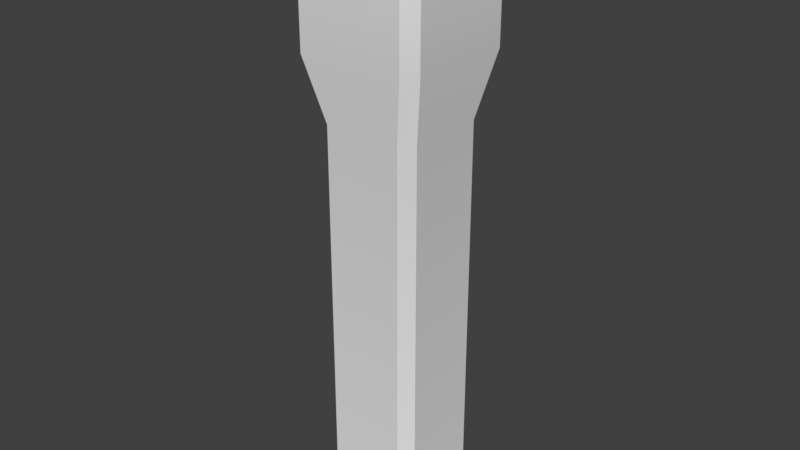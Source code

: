 # Source: Stone.blend  (saved by Blender 2.79.0; exported with 4.5.12 LTS)
import bpy
from mathutils import Matrix  # noqa: F401  (used for matrix-valued properties, if any)

bpy.ops.wm.read_factory_settings(use_empty=True)
scene = bpy.context.scene
scene.name = 'Scene'

# ---- collections
col_collection_1 = bpy.data.collections.new('Collection 1'); scene.collection.children.link(col_collection_1)
col_collection_2 = bpy.data.collections.new('Collection 2'); scene.collection.children.link(col_collection_2)
col_collection_2.hide_render = True
col_collection_2.hide_viewport = True

# ---- images (referenced by path relative to the original .blend; pixels are not part of the script)
import os
ASSET_DIR = os.environ.get("B2B_ASSET_DIR", "")  # directory of the original .blend (textures are referenced by path, not embedded)
HERE = os.path.dirname(os.path.abspath(__file__))  # packed textures are extracted next to this script under _unpacked/

def load_image(name, relpath, width, height, colorspace="sRGB"):
    """Load a texture the original file referenced (path relative to the .blend, or extracted next to this script)."""
    p = next((c for c in (os.path.join(HERE, relpath), os.path.join(ASSET_DIR, relpath)) if relpath and os.path.exists(c)), "")
    if p:
        img = bpy.data.images.load(p, check_existing=True)
        img.name = name
    else:  # same state as the original file: an image datablock whose file is absent (Cycles renders it pink)
        img = bpy.data.images.new(name, width, height)
        img.source = "FILE"
        img.filepath = "//" + (relpath or name)
    img.colorspace_settings.name = colorspace
    return img
img_rock_pole = load_image('Rock Pole', 'Rock Pole.png', 1024, 1024, 'sRGB')
img_bridge = load_image('Bridge', 'Bridge.png', 1024, 1024, 'sRGB')

# ---- materials (node trees are filled in below, after node groups)
mat_rockpole = bpy.data.materials.new('RockPole')
mat_rockpole.alpha_threshold = 0.0
mat_rockpole.roughness = 0.5
mat_bridge = bpy.data.materials.new('Bridge')
mat_bridge.alpha_threshold = 0.0
mat_bridge.roughness = 0.5

# ---- material node trees
mat_rockpole.use_nodes = True; mat_rockpole.node_tree.nodes.clear()
_N = mat_rockpole.node_tree.nodes; _L = mat_rockpole.node_tree.links
n0 = _N.new('ShaderNodeOutputMaterial'); n0.name = 'Material Output'; n0.location = (300, 300)
n1 = _N.new('ShaderNodeBsdfDiffuse'); n1.name = 'Diffuse BSDF'; n1.location = (10, 300)
n2 = _N.new('ShaderNodeTexImage'); n2.name = 'Image Texture'; n2.location = (-232, 289)
n2.width = 140
n2.image = img_rock_pole
_L.new(n1.outputs[0], n0.inputs[0])
n0.is_active_output = True
mat_bridge.use_nodes = True; mat_bridge.node_tree.nodes.clear()
_N = mat_bridge.node_tree.nodes; _L = mat_bridge.node_tree.links
n0 = _N.new('ShaderNodeOutputMaterial'); n0.name = 'Material Output'; n0.location = (300, 300)
n1 = _N.new('ShaderNodeBsdfDiffuse'); n1.name = 'Diffuse BSDF'; n1.location = (10, 300)
n2 = _N.new('ShaderNodeTexImage'); n2.name = 'Image Texture'; n2.location = (-169, 268)
n2.width = 140
n2.image = img_bridge
_L.new(n1.outputs[0], n0.inputs[0])
n0.is_active_output = True

# ---- world
world_world = bpy.data.worlds.new('World'); scene.world = world_world
world_world.color = (0.05088, 0.05088, 0.05088)
world_world.use_sun_shadow = False
world_world.sun_shadow_jitter_overblur = 0.0
world_world.cycles.sampling_method = 'MANUAL'

# ---- meshes
me_cube_001 = bpy.data.meshes.new('Cube.001')
me_cube_001.from_pydata([(-0.577, -0.7479, -0.7479), (-0.7479, -0.577, -0.7479), (-0.577, -0.7479, 4.694), (-0.7479, -0.577, 4.694), (-0.7479, 0.577, -0.7479), (-0.577, 0.7479, -0.7479), (-0.7479, 0.577, 4.694), (-0.577, 0.7479, 4.694), (0.7479, -0.577, -0.7479), (0.577, -0.7479, -0.7479), (0.7479, -0.577, 4.694), (0.577, -0.7479, 4.694), (0.577, 0.7479, -0.7479), (0.7479, 0.577, -0.7479), (0.577, 0.7479, 4.694), (0.7479, 0.577, 4.694), (-0.787, -0.958, 5.642), (-0.958, -0.787, 5.642), (-0.958, 0.787, 5.642), (-0.787, 0.958, 5.642), (0.787, 0.958, 5.642), (0.958, 0.787, 5.642), (0.958, -0.787, 5.642), (0.787, -0.958, 5.642), (-0.958, -0.787, 6.969), (-0.787, -0.958, 6.969), (-0.8525, -0.6816, 7.075), (-0.6816, -0.8525, 7.075), (-0.6816, 0.8525, 7.075), (-0.8525, 0.6816, 7.075), (-0.787, 0.958, 6.969), (-0.958, 0.787, 6.969), (0.8525, 0.6816, 7.075), (0.6816, 0.8525, 7.075), (0.958, 0.787, 6.969), (0.787, 0.958, 6.969), (0.6816, -0.8525, 7.075), (0.8525, -0.6816, 7.075), (0.787, -0.958, 6.969), (0.958, -0.787, 6.969)], [], [(9, 11, 2, 0), (14, 7, 19, 20), (10, 15, 21, 22), (6, 3, 17, 18), (1, 3, 6, 4), (2, 11, 23, 16), (22, 21, 34, 39), (5, 7, 14, 12), (13, 15, 10, 8), (18, 17, 24, 31), (20, 19, 30, 35), (36, 27, 25, 38), (28, 33, 35, 30), (32, 33, 28, 29, 26, 27, 36, 37), (32, 37, 39, 34), (26, 29, 31, 24), (16, 23, 38, 25), (0, 2, 3, 1), (7, 5, 4, 6), (15, 13, 12, 14), (11, 9, 8, 10), (2, 16, 17, 3), (19, 7, 6, 18), (10, 22, 23, 11), (21, 15, 14, 20), (25, 27, 26, 24), (28, 30, 31, 29), (32, 34, 35, 33), (36, 38, 39, 37), (30, 19, 18, 31), (16, 25, 24, 17), (22, 39, 38, 23), (34, 21, 20, 35), (4, 5, 12, 13, 8, 9, 0, 1)])
me_cube_001.polygons.foreach_set('use_smooth', [True] * 34)
_uv = me_cube_001.uv_layers.new(name='UVMap')
_uv.uv.foreach_set('vector', [0.3736, 0.001342, 0.3736, 0.5889, 0.2486, 0.5889, 0.2486, 0.001342, 0.456, 0.5889, 0.581, 0.5889, 0.6037, 0.6929, 0.4333, 0.6929, 0.6449, 0.5889, 0.7699, 0.5889, 0.7926, 0.6929, 0.6222, 0.6929, 0.04124, 0.5889, 0.1662, 0.5889, 0.1889, 0.6929, 0.01851, 0.6929, 0.1662, 0.001342, 0.1662, 0.5889, 0.04124, 0.5889, 0.04124, 0.001342, 0.2486, 0.5889, 0.3736, 0.5889, 0.3963, 0.6929, 0.2259, 0.6929, 0.6222, 0.6929, 0.7926, 0.6929, 0.7926, 0.8362, 0.6222, 0.8362, 0.581, 0.001342, 0.581, 0.5889, 0.456, 0.5889, 0.456, 0.001342, 0.7699, 0.001342, 0.7699, 0.5889, 0.6449, 0.5889, 0.6449, 0.001342, 0.01851, 0.6929, 0.1889, 0.6929, 0.1889, 0.8362, 0.01851, 0.8362, 0.4333, 0.6929, 0.6037, 0.6929, 0.6037, 0.8362, 0.4333, 0.8362, 0.9886, 0.1775, 0.9886, 0.02992, 1.0, 0.01851, 1.0, 0.1889, 0.804, 0.02992, 0.804, 0.1775, 0.7926, 0.1889, 0.7926, 0.01851, 0.8225, 0.196, 0.804, 0.1775, 0.804, 0.02992, 0.8225, 0.01142, 0.9701, 0.01142, 0.9886, 0.02992, 0.9886, 0.1775, 0.9701, 0.196, 0.8225, 0.196, 0.9701, 0.196, 0.9815, 0.2074, 0.8111, 0.2074, 0.9701, 0.01142, 0.8225, 0.01142, 0.8111, 1.29e-08, 0.9815, 0.0, 0.2259, 0.6929, 0.3963, 0.6929, 0.3963, 0.8362, 0.2259, 0.8362, 0.2486, 0.001342, 0.2486, 0.5889, 0.2301, 0.5875, 0.2301, 0.0, 0.02274, 0.5875, 0.02274, 0.0, 0.04124, 0.001342, 0.04124, 0.5889, 0.4375, 0.5875, 0.4375, 0.0, 0.456, 0.001342, 0.456, 0.5889, 0.6264, 0.5875, 0.6264, 0.0, 0.6449, 0.001342, 0.6449, 0.5889, 0.2486, 0.5889, 0.2259, 0.6929, 0.2074, 0.6915, 0.2301, 0.5875, 0.0, 0.6915, 0.02274, 0.5875, 0.04124, 0.5889, 0.01851, 0.6929, 0.6449, 0.5889, 0.6222, 0.6929, 0.6037, 0.6915, 0.6264, 0.5875, 0.4148, 0.6915, 0.4375, 0.5875, 0.456, 0.5889, 0.4333, 0.6929, 1.0, 0.01851, 0.9886, 0.02992, 0.9701, 0.01142, 0.9815, 0.0, 0.804, 0.02992, 0.7926, 0.01851, 0.8111, 1.29e-08, 0.8225, 0.01142, 0.8225, 0.196, 0.8111, 0.2074, 0.7926, 0.1889, 0.804, 0.1775, 0.9886, 0.1775, 1.0, 0.1889, 0.9815, 0.2074, 0.9701, 0.196, 1.29e-08, 0.8348, 0.0, 0.6915, 0.01851, 0.6929, 0.01851, 0.8362, 0.2074, 0.6915, 0.2074, 0.8348, 0.1889, 0.8362, 0.1889, 0.6929, 0.4148, 0.6915, 0.4148, 0.8348, 0.3963, 0.8362, 0.3963, 0.6929, 0.4148, 0.8348, 0.4148, 0.6915, 0.4333, 0.6929, 0.4333, 0.8362, 0.8111, 0.3693, 0.7926, 0.3508, 0.7926, 0.2259, 0.8111, 0.2074, 0.936, 0.2074, 0.9545, 0.2259, 0.9545, 0.3508, 0.936, 0.3693])
me_cube_001.materials.append(mat_rockpole)
me_cube_001.use_remesh_preserve_volume = False
me_cube_001.use_remesh_preserve_attributes = False
me_cube_001.use_mirror_vertex_groups = False
me_cube_001.update()
me_cylinder = bpy.data.meshes.new('Cylinder')
me_cylinder.from_pydata([(-1.0, 1.983, 0.005963), (1.0, 1.983, 0.005963), (-1.0, -1.983, 0.005963), (1.0, -1.983, 0.005963), (-1.0, -1.804, 0.4826), (1.0, -1.804, 0.4826), (-1.0, -1.368, 0.8964), (1.0, -1.368, 0.8964), (-1.0, -0.7408, 1.21), (1.0, -0.7408, 1.21), (-1.0, 2.156e-08, 1.341), (1.0, 2.156e-08, 1.341), (-1.0, 0.7408, 1.21), (1.0, 0.7408, 1.21), (-1.0, 1.368, 0.8964), (1.0, 1.368, 0.8964), (-1.0, 1.804, 0.4826), (1.0, 1.804, 0.4826), (-1.0, 1.836, 0.004985), (1.0, 1.836, 0.004985), (-1.0, -1.836, 0.004985), (1.0, -1.836, 0.004985), (-1.0, -1.671, 0.3967), (1.0, -1.671, 0.3967), (-1.0, -1.279, 0.7689), (1.0, -1.279, 0.7689), (-1.0, -0.692, 1.063), (1.0, -0.692, 1.063), (-1.0, 2.156e-08, 1.185), (1.0, 2.156e-08, 1.185), (-1.0, 0.692, 1.063), (1.0, 0.692, 1.063), (-1.0, 1.279, 0.7689), (1.0, 1.279, 0.7689), (-1.0, 1.671, 0.3967), (1.0, 1.671, 0.3967), (-0.7732, 1.983, 0.005963), (0.7732, 1.983, 0.005963), (0.7732, -1.983, 0.005963), (-0.7732, -1.983, 0.005963), (0.7732, -1.804, 0.4826), (-0.7732, -1.804, 0.4826), (0.7732, -1.368, 0.8964), (-0.7732, -1.368, 0.8964), (0.7732, -0.7408, 1.21), (-0.7732, -0.7408, 1.21), (0.7732, 2.156e-08, 1.341), (-0.7732, 2.156e-08, 1.341), (0.7732, 0.7408, 1.21), (-0.7732, 0.7408, 1.21), (0.7732, 1.368, 0.8964), (-0.7732, 1.368, 0.8964), (0.7732, 1.804, 0.4826), (-0.7732, 1.804, 0.4826), (-0.7732, 1.836, 0.004985), (0.7732, 1.836, 0.004985), (0.7732, -1.836, 0.004985), (-0.7732, -1.836, 0.004985), (0.7732, -1.671, 0.3967), (-0.7732, -1.671, 0.3967), (0.7732, -1.279, 0.7689), (-0.7732, -1.279, 0.7689), (0.7732, -0.692, 1.063), (-0.7732, -0.692, 1.063), (0.7732, 2.156e-08, 1.185), (-0.7732, 2.156e-08, 1.185), (0.7732, 0.692, 1.063), (-0.7732, 0.692, 1.063), (0.7732, 1.279, 0.7689), (-0.7732, 1.279, 0.7689), (0.7732, 1.671, 0.3967), (-0.7732, 1.671, 0.3967), (0.7722, 2.206, 0.0106), (0.9987, 2.206, 0.0106), (-0.7722, -2.206, 0.0106), (-0.9987, -2.206, 0.0106), (-0.9987, -2.006, 0.5408), (0.9987, -2.006, 0.5408), (0.9987, -2.206, 0.0106), (-0.7722, -2.006, 0.5408), (-0.9987, -1.522, 1.001), (0.9987, -1.522, 1.001), (-0.7722, -1.522, 1.001), (-0.9987, -0.824, 1.35), (0.9987, -0.824, 1.35), (-0.7722, -0.824, 1.35), (-0.9987, 1.841e-08, 1.495), (0.9987, 1.841e-08, 1.495), (-0.7722, 1.841e-08, 1.495), (-0.9987, 0.824, 1.35), (0.9987, 0.824, 1.35), (-0.7722, 0.824, 1.35), (-0.9987, 1.522, 1.001), (0.9987, 1.522, 1.001), (-0.7722, 1.522, 1.001), (-0.9987, 2.006, 0.5408), (0.9987, 2.006, 0.5408), (-0.7722, 2.006, 0.5408), (-0.9987, 2.206, 0.0106), (-0.7722, 2.206, 0.0106), (0.7722, -2.206, 0.0106), (0.7722, -2.006, 0.5408), (0.7722, -1.522, 1.001), (0.7722, -0.824, 1.35), (0.7722, 1.841e-08, 1.495), (0.7722, 0.824, 1.35), (0.7722, 1.522, 1.001), (0.7722, 2.006, 0.5408)], [], [(37, 52, 107, 72), (39, 41, 79, 74), (14, 12, 89, 92), (53, 36, 99, 97), (3, 5, 77, 78), (38, 3, 78, 100), (42, 40, 101, 102), (4, 2, 75, 76), (56, 58, 23, 21), (58, 60, 25, 23), (60, 62, 27, 25), (62, 64, 29, 27), (64, 66, 31, 29), (66, 68, 33, 31), (68, 70, 35, 33), (70, 55, 19, 35), (37, 1, 19, 55), (39, 2, 20, 57), (2, 4, 22, 20), (5, 3, 21, 23), (4, 6, 24, 22), (7, 5, 23, 25), (6, 8, 26, 24), (9, 7, 25, 27), (8, 10, 28, 26), (11, 9, 27, 29), (10, 12, 30, 28), (13, 11, 29, 31), (12, 14, 32, 30), (15, 13, 31, 33), (14, 16, 34, 32), (17, 15, 33, 35), (16, 0, 18, 34), (1, 17, 35, 19), (3, 38, 56, 21), (38, 39, 57, 56), (0, 36, 54, 18), (36, 37, 55, 54), (34, 18, 54, 71), (71, 54, 55, 70), (32, 34, 71, 69), (69, 71, 70, 68), (30, 32, 69, 67), (67, 69, 68, 66), (28, 30, 67, 65), (65, 67, 66, 64), (26, 28, 65, 63), (63, 65, 64, 62), (24, 26, 63, 61), (61, 63, 62, 60), (22, 24, 61, 59), (59, 61, 60, 58), (20, 22, 59, 57), (57, 59, 58, 56), (41, 43, 82, 79), (53, 52, 37, 36), (11, 13, 90, 87), (51, 50, 52, 53), (2, 39, 74, 75), (49, 48, 50, 51), (36, 0, 98, 99), (47, 46, 48, 49), (44, 42, 102, 103), (45, 44, 46, 47), (12, 10, 86, 89), (43, 42, 44, 45), (1, 37, 72, 73), (41, 40, 42, 43), (43, 45, 85, 82), (39, 38, 40, 41), (100, 78, 77, 101), (101, 77, 81, 102), (102, 81, 84, 103), (103, 84, 87, 104), (104, 87, 90, 105), (105, 90, 93, 106), (106, 93, 96, 107), (107, 96, 73, 72), (95, 97, 99, 98), (92, 94, 97, 95), (89, 91, 94, 92), (86, 88, 91, 89), (83, 85, 88, 86), (80, 82, 85, 83), (76, 79, 82, 80), (75, 74, 79, 76), (13, 15, 93, 90), (40, 38, 100, 101), (6, 4, 76, 80), (51, 53, 97, 94), (5, 7, 81, 77), (52, 50, 106, 107), (16, 14, 92, 95), (49, 51, 94, 91), (15, 17, 96, 93), (8, 6, 80, 83), (50, 48, 105, 106), (7, 9, 84, 81), (47, 49, 91, 88), (0, 16, 95, 98), (48, 46, 104, 105), (17, 1, 73, 96), (10, 8, 83, 86), (45, 47, 88, 85), (9, 11, 87, 84), (46, 44, 103, 104)])
me_cylinder.polygons.foreach_set('use_smooth', [True] * 106)
_uv = me_cylinder.uv_layers.new(name='UVMap')
_uv.uv.foreach_set('vector', [0.8424, 0.03147, 0.775, 0.05683, 0.7668, 0.02821, 0.8417, 0.0, 0.6319, 0.03147, 0.5645, 0.05683, 0.5563, 0.02821, 0.6312, 0.0, 0.2953, 0.1184, 0.251, 0.2071, 0.2312, 0.1953, 0.2806, 0.09671, 0.5645, 0.5667, 0.6319, 0.5921, 0.6312, 0.6236, 0.5563, 0.5954, 0.2105, 0.03147, 0.1432, 0.05683, 0.1349, 0.02821, 0.2099, 0.0, 0.8738, 0.2506, 0.8738, 0.2827, 0.8424, 0.2825, 0.8424, 0.2505, 0.7165, 0.5051, 0.775, 0.5667, 0.7668, 0.5954, 0.7018, 0.5269, 0.3538, 0.5667, 0.4212, 0.5921, 0.4205, 0.6236, 0.3456, 0.5954, 0.5013, 0.8742, 0.5601, 0.8742, 0.5601, 0.9063, 0.5013, 0.9063, 0.5601, 0.8742, 0.6348, 0.8742, 0.6348, 0.9063, 0.5601, 0.9063, 0.6348, 0.8742, 0.7162, 0.8742, 0.7162, 0.9063, 0.6348, 0.9063, 0.03206, 0.6236, 0.03206, 0.7199, 1.685e-08, 0.7199, 0.0, 0.6236, 0.03206, 0.7199, 0.03206, 0.8187, 0.0, 0.8187, 1.685e-08, 0.7199, 0.03206, 0.8187, 0.03206, 0.9044, 1.685e-08, 0.9044, 0.0, 0.8187, 0.03206, 0.9044, 0.03206, 0.9634, 1.685e-08, 0.9634, 1.685e-08, 0.9044, 0.968, 0.6556, 0.9347, 0.6556, 0.9347, 0.6236, 0.968, 0.6236, 0.8632, 0.5333, 0.8632, 0.5654, 0.8424, 0.5654, 0.8424, 0.5333, 0.8738, 0.03206, 0.8738, 8.425e-09, 0.8947, 0.0, 0.8947, 0.03206, 0.4212, 0.5921, 0.3538, 0.5667, 0.366, 0.5479, 0.4213, 0.5712, 0.1432, 0.05683, 0.2105, 0.03147, 0.2107, 0.05234, 0.1553, 0.07565, 0.3538, 0.5667, 0.2953, 0.5051, 0.3134, 0.4925, 0.366, 0.5479, 0.08468, 0.1184, 0.1432, 0.05683, 0.1553, 0.07565, 0.1027, 0.1311, 0.2953, 0.5051, 0.251, 0.4165, 0.2718, 0.4096, 0.3134, 0.4925, 0.04028, 0.2071, 0.08468, 0.1184, 0.1027, 0.1311, 0.06117, 0.214, 0.251, 0.4165, 0.2325, 0.3118, 0.2546, 0.3118, 0.2718, 0.4096, 0.02184, 0.3118, 0.04028, 0.2071, 0.06117, 0.214, 0.04394, 0.3118, 0.2325, 0.3118, 0.251, 0.2071, 0.2718, 0.214, 0.2546, 0.3118, 0.04028, 0.4165, 0.02184, 0.3118, 0.04394, 0.3118, 0.06117, 0.4096, 0.251, 0.2071, 0.2953, 0.1184, 0.3134, 0.1311, 0.2718, 0.214, 0.08468, 0.5051, 0.04028, 0.4165, 0.06117, 0.4096, 0.1027, 0.4925, 0.2953, 0.1184, 0.3538, 0.05683, 0.366, 0.07565, 0.3134, 0.1311, 0.1432, 0.5667, 0.08468, 0.5051, 0.1027, 0.4925, 0.1553, 0.5479, 0.3538, 0.05683, 0.4212, 0.03147, 0.4213, 0.05234, 0.366, 0.07565, 0.2105, 0.5921, 0.1432, 0.5667, 0.1553, 0.5479, 0.2107, 0.5712, 0.8738, 0.2827, 0.8738, 0.2506, 0.8947, 0.2506, 0.8947, 0.2827, 0.8738, 0.2506, 0.8738, 0.03206, 0.8947, 0.03206, 0.8947, 0.2506, 0.8632, 0.2827, 0.8632, 0.3148, 0.8424, 0.3148, 0.8424, 0.2827, 0.8632, 0.3148, 0.8632, 0.5333, 0.8424, 0.5333, 0.8424, 0.3148, 0.968, 0.9063, 0.9347, 0.9063, 0.9347, 0.8742, 0.968, 0.8742, 0.968, 0.8742, 0.9347, 0.8742, 0.9347, 0.6556, 0.968, 0.6556, 0.2827, 0.9044, 0.2827, 0.9634, 0.2506, 0.9634, 0.2506, 0.9044, 0.2506, 0.9044, 0.2506, 0.9634, 0.03206, 0.9634, 0.03206, 0.9044, 0.2827, 0.8187, 0.2827, 0.9044, 0.2506, 0.9044, 0.2506, 0.8187, 0.2506, 0.8187, 0.2506, 0.9044, 0.03206, 0.9044, 0.03206, 0.8187, 0.2827, 0.7199, 0.2827, 0.8187, 0.2506, 0.8187, 0.2506, 0.7199, 0.2506, 0.7199, 0.2506, 0.8187, 0.03206, 0.8187, 0.03206, 0.7199, 0.2827, 0.6236, 0.2827, 0.7199, 0.2506, 0.7199, 0.2506, 0.6236, 0.2506, 0.6236, 0.2506, 0.7199, 0.03206, 0.7199, 0.03206, 0.6236, 0.6348, 0.6236, 0.7162, 0.6236, 0.7162, 0.6556, 0.6348, 0.6556, 0.6348, 0.6556, 0.7162, 0.6556, 0.7162, 0.8742, 0.6348, 0.8742, 0.5601, 0.6236, 0.6348, 0.6236, 0.6348, 0.6556, 0.5601, 0.6556, 0.5601, 0.6556, 0.6348, 0.6556, 0.6348, 0.8742, 0.5601, 0.8742, 0.5013, 0.6236, 0.5601, 0.6236, 0.5601, 0.6556, 0.5013, 0.6556, 0.5013, 0.6556, 0.5601, 0.6556, 0.5601, 0.8742, 0.5013, 0.8742, 0.5645, 0.05683, 0.506, 0.1184, 0.4912, 0.09671, 0.5563, 0.02821, 0.9997, 0.0, 0.9997, 0.2186, 0.9587, 0.2186, 0.9587, 8.425e-09, 0.02184, 0.3118, 0.04028, 0.4165, 0.02051, 0.4283, 0.0, 0.3118, 0.2827, 0.9249, 0.5013, 0.9249, 0.5013, 0.9948, 0.2827, 0.9948, 0.8738, 8.425e-09, 0.8738, 0.03206, 0.8424, 0.0322, 0.8424, 0.0001776, 0.2827, 0.8305, 0.5013, 0.8305, 0.5013, 0.9249, 0.2827, 0.9249, 0.8632, 0.3148, 0.8632, 0.2827, 0.8945, 0.2829, 0.8945, 0.3149, 0.2827, 0.7242, 0.5013, 0.7242, 0.5013, 0.8305, 0.2827, 0.8305, 0.6722, 0.4165, 0.7165, 0.5051, 0.7018, 0.5269, 0.6524, 0.4283, 0.2827, 0.6236, 0.5013, 0.6236, 0.5013, 0.7242, 0.2827, 0.7242, 0.251, 0.2071, 0.2325, 0.3118, 0.2107, 0.3118, 0.2312, 0.1953, 0.7162, 0.7765, 0.9347, 0.7765, 0.9347, 0.8625, 0.7162, 0.8625, 0.8632, 0.5654, 0.8632, 0.5333, 0.8945, 0.5332, 0.8945, 0.5652, 0.7162, 0.6937, 0.9347, 0.6937, 0.9347, 0.7765, 0.7162, 0.7765, 0.506, 0.1184, 0.4616, 0.2071, 0.4419, 0.1953, 0.4912, 0.09671, 0.7162, 0.6236, 0.9347, 0.6236, 0.9347, 0.6937, 0.7162, 0.6937, 0.968, 0.6236, 1.0, 0.6236, 1.0, 0.7016, 0.968, 0.7016, 0.968, 0.7016, 1.0, 0.7016, 1.0, 0.7937, 0.968, 0.7937, 0.968, 0.7937, 1.0, 0.7937, 1.0, 0.8893, 0.968, 0.8893, 0.8947, 5.055e-08, 0.9267, 0.0, 0.9267, 0.1119, 0.8947, 0.1119, 0.8947, 0.1119, 0.9267, 0.1119, 0.9267, 0.2301, 0.8947, 0.2301, 0.8947, 0.2301, 0.9267, 0.2301, 0.9267, 0.3352, 0.8947, 0.3352, 0.8947, 0.3352, 0.9267, 0.3352, 0.9267, 0.4129, 0.8947, 0.4129, 0.8424, 0.5654, 0.8744, 0.5654, 0.8744, 0.611, 0.8424, 0.611, 0.8744, 0.5654, 0.9064, 0.5654, 0.9064, 0.611, 0.8744, 0.611, 0.9587, 0.07773, 0.9267, 0.07773, 0.9267, 1.685e-08, 0.9587, 0.0, 0.9587, 0.1828, 0.9267, 0.1828, 0.9267, 0.07773, 0.9587, 0.07773, 0.9587, 0.301, 0.9267, 0.301, 0.9267, 0.1828, 0.9587, 0.1828, 0.9587, 0.4129, 0.9267, 0.4129, 0.9267, 0.301, 0.9587, 0.301, 0.9907, 0.3142, 0.9587, 0.3142, 0.9587, 0.2186, 0.9907, 0.2186, 0.9907, 0.4063, 0.9587, 0.4063, 0.9587, 0.3142, 0.9907, 0.3142, 0.9907, 0.4843, 0.9587, 0.4843, 0.9587, 0.4063, 0.9907, 0.4063, 0.04028, 0.4165, 0.08468, 0.5051, 0.06989, 0.5269, 0.02051, 0.4283, 0.775, 0.5667, 0.8424, 0.5921, 0.8417, 0.6236, 0.7668, 0.5954, 0.2953, 0.5051, 0.3538, 0.5667, 0.3456, 0.5954, 0.2806, 0.5269, 0.506, 0.5051, 0.5645, 0.5667, 0.5563, 0.5954, 0.4912, 0.5269, 0.1432, 0.05683, 0.08468, 0.1184, 0.06989, 0.09671, 0.1349, 0.02821, 0.775, 0.05683, 0.7165, 0.1184, 0.7018, 0.09671, 0.7668, 0.02821, 0.3538, 0.05683, 0.2953, 0.1184, 0.2806, 0.09671, 0.3456, 0.02821, 0.4616, 0.4165, 0.506, 0.5051, 0.4912, 0.5269, 0.4419, 0.4283, 0.08468, 0.5051, 0.1432, 0.5667, 0.1349, 0.5954, 0.06989, 0.5269, 0.251, 0.4165, 0.2953, 0.5051, 0.2806, 0.5269, 0.2312, 0.4283, 0.7165, 0.1184, 0.6722, 0.2071, 0.6524, 0.1953, 0.7018, 0.09671, 0.08468, 0.1184, 0.04028, 0.2071, 0.02051, 0.1953, 0.06989, 0.09671, 0.4432, 0.3118, 0.4616, 0.4165, 0.4419, 0.4283, 0.4213, 0.3118, 0.4212, 0.03147, 0.3538, 0.05683, 0.3456, 0.02821, 0.4205, 0.0, 0.6722, 0.2071, 0.6537, 0.3118, 0.6319, 0.3118, 0.6524, 0.1953, 0.1432, 0.5667, 0.2105, 0.5921, 0.2099, 0.6236, 0.1349, 0.5954, 0.2325, 0.3118, 0.251, 0.4165, 0.2312, 0.4283, 0.2107, 0.3118, 0.4616, 0.2071, 0.4432, 0.3118, 0.4213, 0.3118, 0.4419, 0.1953, 0.04028, 0.2071, 0.02184, 0.3118, 0.0, 0.3118, 0.02051, 0.1953, 0.6537, 0.3118, 0.6722, 0.4165, 0.6524, 0.4283, 0.6319, 0.3118])
me_cylinder.materials.append(mat_bridge)
me_cylinder.use_remesh_preserve_volume = False
me_cylinder.use_remesh_preserve_attributes = False
me_cylinder.use_mirror_vertex_groups = False
me_cylinder.update()

# ---- objects
ob_cube = bpy.data.objects.new('Cube', me_cube_001)
ob_cylinder = bpy.data.objects.new('Cylinder', me_cylinder)

# ---- transforms, parenting, visibility, modifiers, constraints
ob_cube.location = (0.0, 0.0, 0.0)
ob_cube.lineart.crease_threshold = 0.0
_m = ob_cube.modifiers.new('EdgeSplit', 'EDGE_SPLIT')
ob_cylinder.location = (0.0, 0.0, 0.0)
ob_cylinder.lineart.crease_threshold = 0.0
_m = ob_cylinder.modifiers.new('EdgeSplit', 'EDGE_SPLIT')

# ---- collection membership
col_collection_1.objects.link(ob_cube)
col_collection_2.objects.link(ob_cylinder)

# ---- scene / render settings (as saved in the file)
scene.frame_start = 1; scene.frame_end = 250; scene.frame_set(1)
scene.render.engine = 'CYCLES'
scene.render.resolution_percentage = 50
scene.render.dither_intensity = 0.0
scene.cycles.use_denoising = False
scene.cycles.samples = 128
scene.cycles.sampling_pattern = 'TABULATED_SOBOL'
scene.cycles.use_adaptive_sampling = False
scene.cycles.use_light_tree = False
scene.cycles.blur_glossy = 0.0
scene.cycles.sample_clamp_indirect = 0.0
scene.view_settings.view_transform = 'Standard'
bpy.context.view_layer.update()

# ---- added for rendering (the .blend has no active camera and no usable light): camera, sun
cam_auto = bpy.data.cameras.new('AutoCamera')
cam_auto.lens = 50.0
cam_auto.sensor_width = 36.0
cam_auto.clip_end = 1000.0
ob_auto_camera = bpy.data.objects.new('AutoCamera', cam_auto)
scene.collection.objects.link(ob_auto_camera)
ob_auto_camera.location = (8.51275, -10.2153, 9.97352)
ob_auto_camera.rotation_euler = (1.09748, -7.21219e-08, 0.694738)
scene.camera = ob_auto_camera
light_auto_sun = bpy.data.lights.new('AutoSun', 'SUN')
light_auto_sun.energy = 3.0
light_auto_sun.angle = 0.0523599
ob_auto_sun = bpy.data.objects.new('AutoSun', light_auto_sun)
scene.collection.objects.link(ob_auto_sun)
ob_auto_sun.rotation_euler = (0.872665, 0.174533, 0.523599)
bpy.context.view_layer.update()
